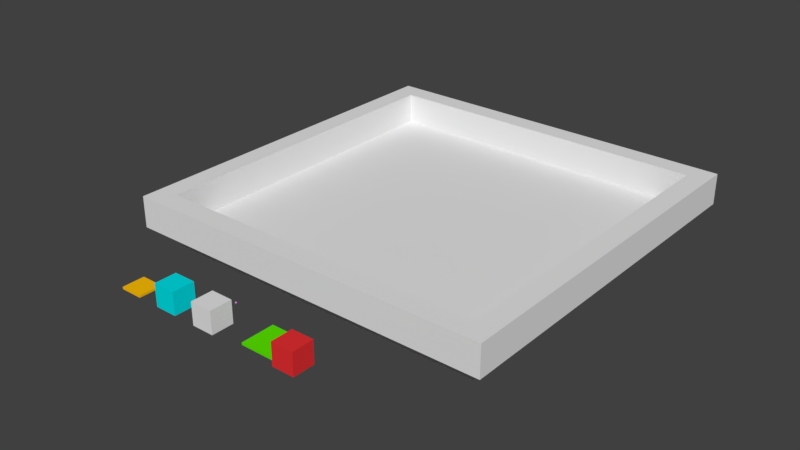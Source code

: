 # Source: map_default.blend  (saved by Blender 2.79.0; exported with 4.5.12 LTS)
import bpy
from mathutils import Matrix  # noqa: F401  (used for matrix-valued properties, if any)

bpy.ops.wm.read_factory_settings(use_empty=True)
scene = bpy.context.scene
scene.name = 'Scene'

# ---- collections
col_collection_1 = bpy.data.collections.new('Collection 1'); scene.collection.children.link(col_collection_1)

# ---- materials (node trees are filled in below, after node groups)
mat_0_light = bpy.data.materials.new('0_Light')
mat_0_light.alpha_threshold = 0.0
mat_0_light.use_transparent_shadow = False
mat_0_light.diffuse_color = (0.9997, 0.3, 1.0, 1.0)
mat_0_light.roughness = 0.5
mat_0_activator = bpy.data.materials.new('0_Activator')
mat_0_activator.alpha_threshold = 0.0
mat_0_activator.use_transparent_shadow = False
mat_0_activator.diffuse_color = (0.1064, 0.8, 0.0, 1.0)
mat_0_activator.roughness = 0.5
mat_0_collider = bpy.data.materials.new('0_Collider')
mat_0_collider.alpha_threshold = 0.0
mat_0_collider.use_transparent_shadow = False
mat_0_collider.diffuse_color = (0.8, 0.03104, 0.03462, 1.0)
mat_0_collider.roughness = 0.5
mat_0_spawn = bpy.data.materials.new('0_Spawn')
mat_0_spawn.alpha_threshold = 0.0
mat_0_spawn.use_transparent_shadow = False
mat_0_spawn.diffuse_color = (0.0, 0.75, 0.8, 1.0)
mat_0_spawn.roughness = 0.5
mat_0_exit = bpy.data.materials.new('0_Exit')
mat_0_exit.alpha_threshold = 0.0
mat_0_exit.use_transparent_shadow = False
mat_0_exit.diffuse_color = (1.0, 0.5333, 0.002125, 1.0)
mat_0_exit.roughness = 0.5
mat_0_exit.line_color = (0.0, 0.0, 0.0, 1.0)

# ---- material node trees

# ---- world
world_world = bpy.data.worlds.new('World'); scene.world = world_world
world_world.color = (0.05088, 0.05088, 0.05088)
world_world.use_sun_shadow = False
world_world.sun_shadow_jitter_overblur = 0.0
world_world.cycles.sampling_method = 'MANUAL'

# ---- meshes
me_cube_008 = bpy.data.meshes.new('Cube.008')
me_cube_008.from_pydata([(0.0, 0.0, 0.0), (0.0, 0.0, 1.0), (0.0, 1.0, 0.0), (0.0, 1.0, 1.0), (1.0, 0.0, 0.0), (1.0, 0.0, 1.0), (1.0, 1.0, 0.0), (1.0, 1.0, 1.0)], [], [(0, 1, 3, 2), (2, 3, 7, 6), (6, 7, 5, 4), (4, 5, 1, 0), (2, 6, 4, 0), (7, 3, 1, 5)])
me_cube_008.materials.append(mat_0_light)
me_cube_008.use_remesh_preserve_volume = False
me_cube_008.use_remesh_preserve_attributes = False
me_cube_008.use_mirror_vertex_groups = False
me_cube_008.update()
me_cube_005 = bpy.data.meshes.new('Cube.005')
me_cube_005.from_pydata([(0.0, 0.0, 0.0), (0.0, 0.0, 1.0), (0.0, 1.0, 0.0), (0.0, 1.0, 1.0), (1.0, 0.0, 0.0), (1.0, 0.0, 1.0), (1.0, 1.0, 0.0), (1.0, 1.0, 1.0)], [], [(0, 1, 3, 2), (2, 3, 7, 6), (6, 7, 5, 4), (4, 5, 1, 0), (2, 6, 4, 0), (7, 3, 1, 5)])
me_cube_005.use_remesh_preserve_volume = False
me_cube_005.use_remesh_preserve_attributes = False
me_cube_005.use_mirror_vertex_groups = False
me_cube_005.update()
me_cube_004 = bpy.data.meshes.new('Cube.004')
me_cube_004.from_pydata([(0.0, 0.0, 0.0), (0.0, 0.0, 1.0), (0.0, 1.0, 0.0), (0.0, 1.0, 1.0), (1.0, 0.0, 0.0), (1.0, 0.0, 1.0), (1.0, 1.0, 0.0), (1.0, 1.0, 1.0)], [], [(0, 1, 3, 2), (2, 3, 7, 6), (6, 7, 5, 4), (4, 5, 1, 0), (2, 6, 4, 0), (7, 3, 1, 5)])
me_cube_004.use_remesh_preserve_volume = False
me_cube_004.use_remesh_preserve_attributes = False
me_cube_004.use_mirror_vertex_groups = False
me_cube_004.update()
me_cube_003 = bpy.data.meshes.new('Cube.003')
me_cube_003.from_pydata([(0.0, 0.0, 0.0), (0.0, 0.0, 1.0), (0.0, 1.0, 0.0), (0.0, 1.0, 1.0), (1.0, 0.0, 0.0), (1.0, 0.0, 1.0), (1.0, 1.0, 0.0), (1.0, 1.0, 1.0)], [], [(0, 1, 3, 2), (2, 3, 7, 6), (6, 7, 5, 4), (4, 5, 1, 0), (2, 6, 4, 0), (7, 3, 1, 5)])
me_cube_003.use_remesh_preserve_volume = False
me_cube_003.use_remesh_preserve_attributes = False
me_cube_003.use_mirror_vertex_groups = False
me_cube_003.update()
me_cube_000 = bpy.data.meshes.new('Cube.000')
me_cube_000.from_pydata([(0.0, 0.0, 0.0), (0.0, 0.0, 1.0), (0.0, 1.0, 0.0), (0.0, 1.0, 1.0), (1.0, 0.0, 0.0), (1.0, 0.0, 1.0), (1.0, 1.0, 0.0), (1.0, 1.0, 1.0)], [], [(0, 1, 3, 2), (2, 3, 7, 6), (6, 7, 5, 4), (4, 5, 1, 0), (2, 6, 4, 0), (7, 3, 1, 5)])
me_cube_000.use_remesh_preserve_volume = False
me_cube_000.use_remesh_preserve_attributes = False
me_cube_000.use_mirror_vertex_groups = False
me_cube_000.update()
me_cube_002 = bpy.data.meshes.new('Cube.002')
me_cube_002.from_pydata([(0.0, 0.0, 0.0), (0.0, 0.0, 1.0), (0.0, 1.0, 0.0), (0.0, 1.0, 1.0), (1.0, 0.0, 0.0), (1.0, 0.0, 1.0), (1.0, 1.0, 0.0), (1.0, 1.0, 1.0)], [], [(0, 1, 3, 2), (2, 3, 7, 6), (6, 7, 5, 4), (4, 5, 1, 0), (2, 6, 4, 0), (7, 3, 1, 5)])
me_cube_002.use_remesh_preserve_volume = False
me_cube_002.use_remesh_preserve_attributes = False
me_cube_002.use_mirror_vertex_groups = False
me_cube_002.update()
me_cube_001 = bpy.data.meshes.new('Cube.001')
me_cube_001.from_pydata([(0.0, 0.0, 0.0), (0.0, 0.0, 1.0), (0.0, 1.0, 0.0), (0.0, 1.0, 1.0), (1.0, 0.0, 0.0), (1.0, 0.0, 1.0), (1.0, 1.0, 0.0), (1.0, 1.0, 1.0)], [], [(0, 1, 3, 2), (2, 3, 7, 6), (6, 7, 5, 4), (4, 5, 1, 0), (2, 6, 4, 0), (7, 3, 1, 5)])
me_cube_001.use_remesh_preserve_volume = False
me_cube_001.use_remesh_preserve_attributes = False
me_cube_001.use_mirror_vertex_groups = False
me_cube_001.update()
me_cube_023 = bpy.data.meshes.new('Cube.023')
me_cube_023.from_pydata([(0.0, 0.0, 0.0), (0.0, 0.0, 1.0), (0.0, 1.0, 0.0), (0.0, 1.0, 1.0), (1.0, 0.0, 0.0), (1.0, 0.0, 1.0), (1.0, 1.0, 0.0), (1.0, 1.0, 1.0)], [], [(0, 1, 3, 2), (2, 3, 7, 6), (6, 7, 5, 4), (4, 5, 1, 0), (2, 6, 4, 0), (7, 3, 1, 5)])
me_cube_023.materials.append(mat_0_activator)
me_cube_023.use_remesh_preserve_volume = False
me_cube_023.use_remesh_preserve_attributes = False
me_cube_023.use_mirror_vertex_groups = False
me_cube_023.update()
me_cube_029 = bpy.data.meshes.new('Cube.029')
me_cube_029.from_pydata([(0.0, 0.0, 0.0), (0.0, 0.0, 1.0), (0.0, 1.0, 0.0), (0.0, 1.0, 1.0), (1.0, 0.0, 0.0), (1.0, 0.0, 1.0), (1.0, 1.0, 0.0), (1.0, 1.0, 1.0)], [], [(0, 1, 3, 2), (2, 3, 7, 6), (6, 7, 5, 4), (4, 5, 1, 0), (2, 6, 4, 0), (7, 3, 1, 5)])
me_cube_029.materials.append(mat_0_collider)
me_cube_029.use_remesh_preserve_volume = False
me_cube_029.use_remesh_preserve_attributes = False
me_cube_029.use_mirror_vertex_groups = False
me_cube_029.update()
me_cube_016 = bpy.data.meshes.new('Cube.016')
me_cube_016.from_pydata([(0.0, 0.0, 0.0), (0.0, 0.0, 1.0), (0.0, 1.0, 0.0), (0.0, 1.0, 1.0), (1.0, 0.0, 0.0), (1.0, 0.0, 1.0), (1.0, 1.0, 0.0), (1.0, 1.0, 1.0)], [], [(0, 1, 3, 2), (2, 3, 7, 6), (6, 7, 5, 4), (4, 5, 1, 0), (2, 6, 4, 0), (7, 3, 1, 5)])
me_cube_016.materials.append(mat_0_spawn)
me_cube_016.use_remesh_preserve_volume = False
me_cube_016.use_remesh_preserve_attributes = False
me_cube_016.use_mirror_vertex_groups = False
me_cube_016.update()
me_cube_025 = bpy.data.meshes.new('Cube.025')
me_cube_025.from_pydata([(0.0, 0.0, 0.0), (0.0, 0.0, 1.0), (0.0, 1.0, 0.0), (0.0, 1.0, 1.0), (1.0, 0.0, 0.0), (1.0, 0.0, 1.0), (1.0, 1.0, 0.0), (1.0, 1.0, 1.0)], [], [(0, 1, 3, 2), (2, 3, 7, 6), (6, 7, 5, 4), (4, 5, 1, 0), (2, 6, 4, 0), (7, 3, 1, 5)])
me_cube_025.materials.append(mat_0_exit)
me_cube_025.use_remesh_preserve_volume = False
me_cube_025.use_remesh_preserve_attributes = False
me_cube_025.use_mirror_vertex_groups = False
me_cube_025.update()

# ---- objects
ob_light_0_000 = bpy.data.objects.new('Light.0.000', me_cube_008)
ob_boundary_002 = bpy.data.objects.new('Boundary.002', me_cube_005)
ob_boundary_003 = bpy.data.objects.new('Boundary.003', me_cube_004)
ob_boundary_004 = bpy.data.objects.new('Boundary.004', me_cube_003)
ob_boundary_001 = bpy.data.objects.new('Boundary.001', me_cube_000)
ob_floor_001 = bpy.data.objects.new('Floor.001', me_cube_002)
ob_floor_000 = bpy.data.objects.new('Floor.000', me_cube_001)
ob_activator_000 = bpy.data.objects.new('Activator.000', me_cube_023)
ob_collider_000 = bpy.data.objects.new('Collider.000', me_cube_029)
ob_marker_spawn = bpy.data.objects.new('Marker.Spawn', me_cube_016)
ob_activator_exit_levelx_name = bpy.data.objects.new('Activator.Exit.levelX_NAME', me_cube_025)

# ---- transforms, parenting, visibility, modifiers, constraints
ob_light_0_000.location = (0.0, -12.0, 1.0)
ob_light_0_000.scale = (0.05, 0.05, 0.05)
ob_light_0_000.lineart.crease_threshold = 0.0
ob_boundary_002.location = (-9.0, 8.0, 0.0)
ob_boundary_002.rotation_euler = (0.0, -0.0, -1.571)
ob_boundary_002.scale = (17.0, 1.0, 1.5)
ob_boundary_002.lineart.crease_threshold = 0.0
ob_boundary_003.location = (8.0, 9.0, 0.0)
ob_boundary_003.rotation_euler = (0.0, -0.0, -1.571)
ob_boundary_003.scale = (17.0, 1.0, 1.5)
ob_boundary_003.lineart.crease_threshold = 0.0
ob_boundary_004.location = (-9.0, 8.0, 0.0)
ob_boundary_004.scale = (17.0, 1.0, 1.5)
ob_boundary_004.lineart.crease_threshold = 0.0
ob_boundary_001.location = (-8.0, -9.0, 0.0)
ob_boundary_001.scale = (17.0, 1.0, 1.5)
ob_boundary_001.lineart.crease_threshold = 0.0
ob_floor_001.location = (-8.0, -8.0, -1.0)
ob_floor_001.scale = (16.0, 16.0, 1.0)
ob_floor_001.lineart.crease_threshold = 0.0
ob_floor_000.location = (0.0, -14.0, 1.0)
ob_floor_000.lineart.crease_threshold = 0.0
ob_activator_000.location = (2.25, -13.75, 1.0)
ob_activator_000.scale = (1.5, 1.5, 0.1)
ob_activator_000.lineart.crease_threshold = 0.0
ob_collider_000.location = (4.0, -14.0, 1.0)
ob_collider_000.lineart.crease_threshold = 0.0
ob_marker_spawn.location = (-2.0, -14.0, 1.0)
ob_marker_spawn.lineart.crease_threshold = 0.0
ob_activator_exit_levelx_name.location = (-4.0, -14.0, 1.0)
ob_activator_exit_levelx_name.scale = (1.0, 1.0, 0.1)
ob_activator_exit_levelx_name.lineart.crease_threshold = 0.0

# ---- collection membership
col_collection_1.objects.link(ob_light_0_000)
col_collection_1.objects.link(ob_boundary_002)
col_collection_1.objects.link(ob_boundary_003)
col_collection_1.objects.link(ob_boundary_004)
col_collection_1.objects.link(ob_boundary_001)
col_collection_1.objects.link(ob_floor_001)
col_collection_1.objects.link(ob_floor_000)
col_collection_1.objects.link(ob_activator_000)
col_collection_1.objects.link(ob_collider_000)
col_collection_1.objects.link(ob_marker_spawn)
col_collection_1.objects.link(ob_activator_exit_levelx_name)

# ---- scene / render settings (as saved in the file)
scene.frame_start = 1; scene.frame_end = 250; scene.frame_set(1)
scene.render.engine = 'BLENDER_EEVEE_NEXT'
scene.render.resolution_percentage = 50
scene.render.dither_intensity = 0.0
scene.cycles.use_denoising = False
scene.cycles.samples = 128
scene.cycles.sampling_pattern = 'TABULATED_SOBOL'
scene.cycles.use_adaptive_sampling = False
scene.cycles.use_light_tree = False
scene.cycles.blur_glossy = 0.0
scene.cycles.sample_clamp_indirect = 0.0
scene.view_settings.view_transform = 'Standard'
bpy.context.view_layer.update()

# ---- added for rendering (the .blend has no active camera and no usable light): camera, sun
cam_auto = bpy.data.cameras.new('AutoCamera')
cam_auto.lens = 50.0
cam_auto.sensor_width = 36.0
cam_auto.clip_end = 1000.0
ob_auto_camera = bpy.data.objects.new('AutoCamera', cam_auto)
scene.collection.objects.link(ob_auto_camera)
ob_auto_camera.location = (27.1644, -35.0973, 22.2316)
ob_auto_camera.rotation_euler = (1.09748, -7.21219e-08, 0.694738)
scene.camera = ob_auto_camera
light_auto_sun = bpy.data.lights.new('AutoSun', 'SUN')
light_auto_sun.energy = 3.0
light_auto_sun.angle = 0.0523599
ob_auto_sun = bpy.data.objects.new('AutoSun', light_auto_sun)
scene.collection.objects.link(ob_auto_sun)
ob_auto_sun.rotation_euler = (0.872665, 0.174533, 0.523599)
bpy.context.view_layer.update()
